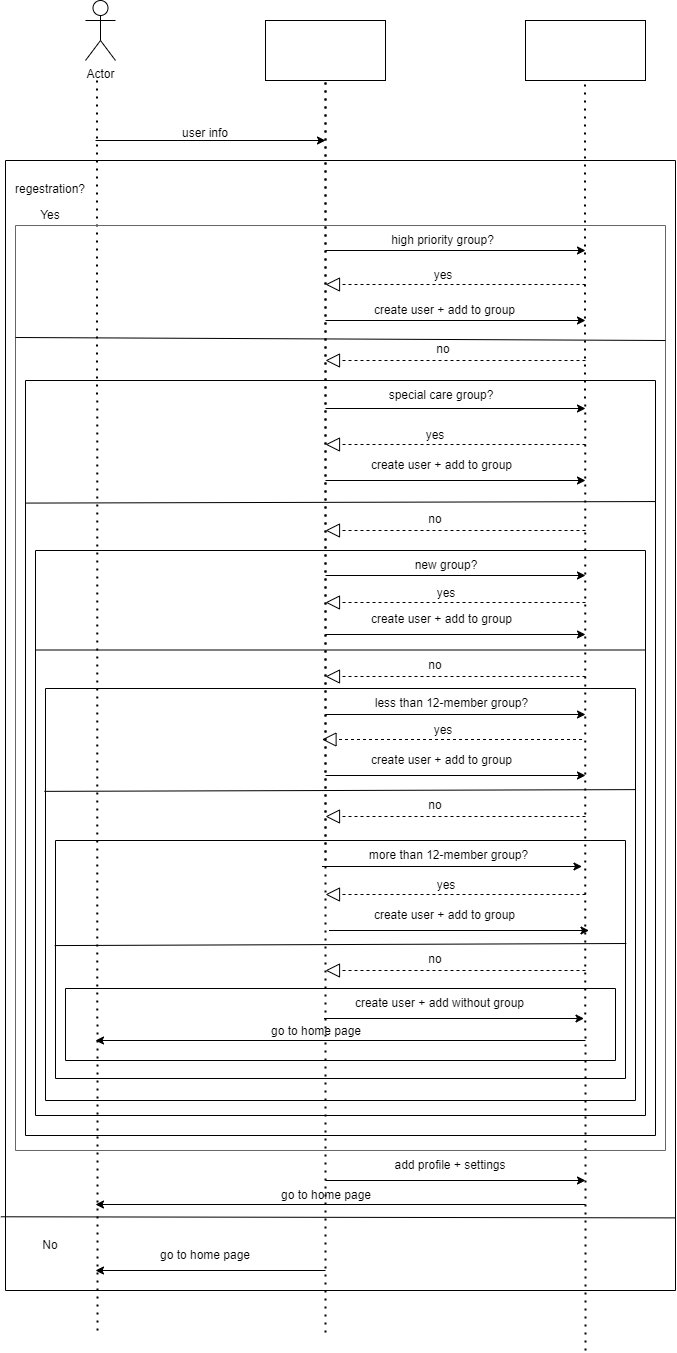

The diagram above was exported from draw.io. Its source (the exported page's mxGraphModel, read from the mxfile embedded in the PNG):
<mxGraphModel dx="868" dy="450" grid="1" gridSize="10" guides="1" tooltips="1" connect="1" arrows="1" fold="1" page="1" pageScale="1" pageWidth="850" pageHeight="1100" math="0" shadow="0">
  <root>
    <mxCell id="minni4Ob82SclRrBY170-0" />
    <mxCell id="minni4Ob82SclRrBY170-1" parent="minni4Ob82SclRrBY170-0" />
    <mxCell id="minni4Ob82SclRrBY170-2" value="" style="rounded=0;whiteSpace=wrap;html=1;" vertex="1" parent="minni4Ob82SclRrBY170-1">
      <mxGeometry x="330" y="40" width="120" height="60" as="geometry" />
    </mxCell>
    <mxCell id="minni4Ob82SclRrBY170-3" value="Actor" style="shape=umlActor;verticalLabelPosition=bottom;verticalAlign=top;html=1;outlineConnect=0;" vertex="1" parent="minni4Ob82SclRrBY170-1">
      <mxGeometry x="150" y="20" width="30" height="60" as="geometry" />
    </mxCell>
    <mxCell id="minni4Ob82SclRrBY170-4" value="" style="rounded=0;whiteSpace=wrap;html=1;" vertex="1" parent="minni4Ob82SclRrBY170-1">
      <mxGeometry x="590" y="40" width="120" height="60" as="geometry" />
    </mxCell>
    <mxCell id="minni4Ob82SclRrBY170-5" value="" style="endArrow=none;dashed=1;html=1;dashPattern=1 3;strokeWidth=2;rounded=0;entryX=0.5;entryY=1;entryDx=0;entryDy=0;" edge="1" parent="minni4Ob82SclRrBY170-1" target="minni4Ob82SclRrBY170-2">
      <mxGeometry width="50" height="50" relative="1" as="geometry">
        <mxPoint x="390" y="880" as="sourcePoint" />
        <mxPoint x="450" y="290" as="targetPoint" />
      </mxGeometry>
    </mxCell>
    <mxCell id="minni4Ob82SclRrBY170-6" value="" style="endArrow=none;dashed=1;html=1;dashPattern=1 3;strokeWidth=2;rounded=0;entryX=0.5;entryY=1;entryDx=0;entryDy=0;" edge="1" parent="minni4Ob82SclRrBY170-1">
      <mxGeometry width="50" height="50" relative="1" as="geometry">
        <mxPoint x="162" y="1350" as="sourcePoint" />
        <mxPoint x="161.5" y="100" as="targetPoint" />
      </mxGeometry>
    </mxCell>
    <mxCell id="minni4Ob82SclRrBY170-8" value="" style="endArrow=none;dashed=1;html=1;dashPattern=1 3;strokeWidth=2;rounded=0;entryX=0.5;entryY=1;entryDx=0;entryDy=0;" edge="1" parent="minni4Ob82SclRrBY170-1">
      <mxGeometry width="50" height="50" relative="1" as="geometry">
        <mxPoint x="390" y="1352" as="sourcePoint" />
        <mxPoint x="390" y="100" as="targetPoint" />
      </mxGeometry>
    </mxCell>
    <mxCell id="minni4Ob82SclRrBY170-9" value="" style="endArrow=none;dashed=1;html=1;dashPattern=1 3;strokeWidth=2;rounded=0;entryX=0.5;entryY=1;entryDx=0;entryDy=0;" edge="1" parent="minni4Ob82SclRrBY170-1">
      <mxGeometry width="50" height="50" relative="1" as="geometry">
        <mxPoint x="650" y="1370" as="sourcePoint" />
        <mxPoint x="649.5" y="100" as="targetPoint" />
      </mxGeometry>
    </mxCell>
    <mxCell id="minni4Ob82SclRrBY170-12" value="" style="endArrow=classic;html=1;rounded=0;" edge="1" parent="minni4Ob82SclRrBY170-1">
      <mxGeometry width="50" height="50" relative="1" as="geometry">
        <mxPoint x="160" y="160" as="sourcePoint" />
        <mxPoint x="390" y="160" as="targetPoint" />
      </mxGeometry>
    </mxCell>
    <mxCell id="minni4Ob82SclRrBY170-15" value="" style="swimlane;startSize=0;" vertex="1" parent="minni4Ob82SclRrBY170-1">
      <mxGeometry x="70" y="180" width="670" height="1130" as="geometry" />
    </mxCell>
    <mxCell id="minni4Ob82SclRrBY170-18" value="regestration?" style="text;html=1;strokeColor=none;fillColor=none;align=center;verticalAlign=middle;whiteSpace=wrap;rounded=0;" vertex="1" parent="minni4Ob82SclRrBY170-15">
      <mxGeometry y="14" width="90" height="30" as="geometry" />
    </mxCell>
    <mxCell id="minni4Ob82SclRrBY170-20" value="Yes" style="text;html=1;strokeColor=none;fillColor=none;align=center;verticalAlign=middle;whiteSpace=wrap;rounded=0;" vertex="1" parent="minni4Ob82SclRrBY170-15">
      <mxGeometry x="15" y="40" width="60" height="30" as="geometry" />
    </mxCell>
    <mxCell id="WRZcRd2eIKa8nQf0FcbL-53" value="" style="endArrow=classic;html=1;rounded=0;" edge="1" parent="minni4Ob82SclRrBY170-15">
      <mxGeometry width="50" height="50" relative="1" as="geometry">
        <mxPoint x="320" y="1020" as="sourcePoint" />
        <mxPoint x="580" y="1020" as="targetPoint" />
      </mxGeometry>
    </mxCell>
    <mxCell id="WRZcRd2eIKa8nQf0FcbL-55" value="add profile + settings" style="text;html=1;strokeColor=none;fillColor=none;align=center;verticalAlign=middle;whiteSpace=wrap;rounded=0;" vertex="1" parent="minni4Ob82SclRrBY170-15">
      <mxGeometry x="350" y="990" width="190" height="30" as="geometry" />
    </mxCell>
    <mxCell id="WRZcRd2eIKa8nQf0FcbL-56" value="" style="endArrow=classic;html=1;rounded=0;" edge="1" parent="minni4Ob82SclRrBY170-15">
      <mxGeometry width="50" height="50" relative="1" as="geometry">
        <mxPoint x="580" y="1044" as="sourcePoint" />
        <mxPoint x="90" y="1044" as="targetPoint" />
      </mxGeometry>
    </mxCell>
    <mxCell id="WRZcRd2eIKa8nQf0FcbL-57" value="go to home page" style="text;html=1;strokeColor=none;fillColor=none;align=center;verticalAlign=middle;whiteSpace=wrap;rounded=0;" vertex="1" parent="minni4Ob82SclRrBY170-15">
      <mxGeometry x="221" y="1020" width="200" height="30" as="geometry" />
    </mxCell>
    <mxCell id="WRZcRd2eIKa8nQf0FcbL-60" value="No" style="text;html=1;strokeColor=none;fillColor=none;align=center;verticalAlign=middle;whiteSpace=wrap;rounded=0;" vertex="1" parent="minni4Ob82SclRrBY170-15">
      <mxGeometry x="15" y="1070" width="60" height="30" as="geometry" />
    </mxCell>
    <mxCell id="WRZcRd2eIKa8nQf0FcbL-61" value="" style="endArrow=classic;html=1;rounded=0;" edge="1" parent="minni4Ob82SclRrBY170-15">
      <mxGeometry width="50" height="50" relative="1" as="geometry">
        <mxPoint x="320" y="1110" as="sourcePoint" />
        <mxPoint x="90" y="1110" as="targetPoint" />
      </mxGeometry>
    </mxCell>
    <mxCell id="WRZcRd2eIKa8nQf0FcbL-62" value="go to home page" style="text;html=1;strokeColor=none;fillColor=none;align=center;verticalAlign=middle;whiteSpace=wrap;rounded=0;" vertex="1" parent="minni4Ob82SclRrBY170-15">
      <mxGeometry x="100" y="1080" width="200" height="30" as="geometry" />
    </mxCell>
    <mxCell id="minni4Ob82SclRrBY170-17" value="user info" style="text;html=1;strokeColor=none;fillColor=none;align=center;verticalAlign=middle;whiteSpace=wrap;rounded=0;" vertex="1" parent="minni4Ob82SclRrBY170-1">
      <mxGeometry x="240" y="138" width="60" height="30" as="geometry" />
    </mxCell>
    <mxCell id="minni4Ob82SclRrBY170-21" value="" style="swimlane;startSize=0;fillColor=#f5f5f5;fontColor=#333333;strokeColor=#666666;" vertex="1" parent="minni4Ob82SclRrBY170-1">
      <mxGeometry x="80" y="245" width="650" height="925" as="geometry" />
    </mxCell>
    <mxCell id="minni4Ob82SclRrBY170-24" value="" style="endArrow=classic;html=1;rounded=0;" edge="1" parent="minni4Ob82SclRrBY170-21">
      <mxGeometry width="50" height="50" relative="1" as="geometry">
        <mxPoint x="310" y="25" as="sourcePoint" />
        <mxPoint x="570" y="25" as="targetPoint" />
      </mxGeometry>
    </mxCell>
    <mxCell id="minni4Ob82SclRrBY170-26" value="" style="endArrow=block;dashed=1;endFill=0;endSize=12;html=1;rounded=0;" edge="1" parent="minni4Ob82SclRrBY170-21">
      <mxGeometry width="160" relative="1" as="geometry">
        <mxPoint x="570" y="59" as="sourcePoint" />
        <mxPoint x="310" y="59" as="targetPoint" />
      </mxGeometry>
    </mxCell>
    <mxCell id="minni4Ob82SclRrBY170-27" value="" style="endArrow=classic;html=1;rounded=0;" edge="1" parent="minni4Ob82SclRrBY170-21">
      <mxGeometry width="50" height="50" relative="1" as="geometry">
        <mxPoint x="310" y="95" as="sourcePoint" />
        <mxPoint x="570" y="95" as="targetPoint" />
      </mxGeometry>
    </mxCell>
    <mxCell id="minni4Ob82SclRrBY170-32" value="" style="endArrow=block;dashed=1;endFill=0;endSize=12;html=1;rounded=0;" edge="1" parent="minni4Ob82SclRrBY170-21">
      <mxGeometry width="160" relative="1" as="geometry">
        <mxPoint x="570" y="135" as="sourcePoint" />
        <mxPoint x="310" y="135" as="targetPoint" />
      </mxGeometry>
    </mxCell>
    <mxCell id="minni4Ob82SclRrBY170-33" value="" style="endArrow=classic;html=1;rounded=0;" edge="1" parent="minni4Ob82SclRrBY170-21">
      <mxGeometry width="50" height="50" relative="1" as="geometry">
        <mxPoint x="310" y="183" as="sourcePoint" />
        <mxPoint x="570" y="183" as="targetPoint" />
      </mxGeometry>
    </mxCell>
    <mxCell id="minni4Ob82SclRrBY170-35" value="" style="swimlane;startSize=0;" vertex="1" parent="minni4Ob82SclRrBY170-21">
      <mxGeometry x="10" y="155" width="630" height="755" as="geometry">
        <mxRectangle x="10" y="155" width="50" height="40" as="alternateBounds" />
      </mxGeometry>
    </mxCell>
    <mxCell id="minni4Ob82SclRrBY170-36" value="" style="endArrow=block;dashed=1;endFill=0;endSize=12;html=1;rounded=0;" edge="1" parent="minni4Ob82SclRrBY170-35">
      <mxGeometry width="160" relative="1" as="geometry">
        <mxPoint x="560" y="64" as="sourcePoint" />
        <mxPoint x="300" y="64" as="targetPoint" />
      </mxGeometry>
    </mxCell>
    <mxCell id="minni4Ob82SclRrBY170-37" value="" style="endArrow=classic;html=1;rounded=0;" edge="1" parent="minni4Ob82SclRrBY170-35">
      <mxGeometry width="50" height="50" relative="1" as="geometry">
        <mxPoint x="300" y="100" as="sourcePoint" />
        <mxPoint x="560" y="100" as="targetPoint" />
      </mxGeometry>
    </mxCell>
    <mxCell id="minni4Ob82SclRrBY170-39" value="" style="endArrow=block;dashed=1;endFill=0;endSize=12;html=1;rounded=0;" edge="1" parent="minni4Ob82SclRrBY170-35">
      <mxGeometry width="160" relative="1" as="geometry">
        <mxPoint x="560" y="150" as="sourcePoint" />
        <mxPoint x="300" y="150" as="targetPoint" />
      </mxGeometry>
    </mxCell>
    <mxCell id="WRZcRd2eIKa8nQf0FcbL-8" value="special care group?" style="text;html=1;strokeColor=none;fillColor=none;align=center;verticalAlign=middle;whiteSpace=wrap;rounded=0;" vertex="1" parent="minni4Ob82SclRrBY170-35">
      <mxGeometry x="340" width="152" height="30" as="geometry" />
    </mxCell>
    <mxCell id="WRZcRd2eIKa8nQf0FcbL-9" value="yes" style="text;html=1;strokeColor=none;fillColor=none;align=center;verticalAlign=middle;whiteSpace=wrap;rounded=0;" vertex="1" parent="minni4Ob82SclRrBY170-35">
      <mxGeometry x="380" y="40" width="60" height="30" as="geometry" />
    </mxCell>
    <mxCell id="WRZcRd2eIKa8nQf0FcbL-10" value="no" style="text;html=1;strokeColor=none;fillColor=none;align=center;verticalAlign=middle;whiteSpace=wrap;rounded=0;" vertex="1" parent="minni4Ob82SclRrBY170-35">
      <mxGeometry x="380" y="124" width="60" height="30" as="geometry" />
    </mxCell>
    <mxCell id="WRZcRd2eIKa8nQf0FcbL-11" value="create user + add to group" style="text;html=1;strokeColor=none;fillColor=none;align=center;verticalAlign=middle;whiteSpace=wrap;rounded=0;" vertex="1" parent="minni4Ob82SclRrBY170-35">
      <mxGeometry x="318.5" y="70" width="195" height="30" as="geometry" />
    </mxCell>
    <mxCell id="minni4Ob82SclRrBY170-38" value="" style="endArrow=none;html=1;rounded=0;entryX=1;entryY=0.61;entryDx=0;entryDy=0;entryPerimeter=0;exitX=0;exitY=0.615;exitDx=0;exitDy=0;exitPerimeter=0;" edge="1" parent="minni4Ob82SclRrBY170-21">
      <mxGeometry width="50" height="50" relative="1" as="geometry">
        <mxPoint x="10" y="277.57500000000005" as="sourcePoint" />
        <mxPoint x="640" y="276.04999999999995" as="targetPoint" />
      </mxGeometry>
    </mxCell>
    <mxCell id="WRZcRd2eIKa8nQf0FcbL-0" value="high priority group?" style="text;html=1;strokeColor=none;fillColor=none;align=center;verticalAlign=middle;whiteSpace=wrap;rounded=0;" vertex="1" parent="minni4Ob82SclRrBY170-21">
      <mxGeometry x="345" width="165" height="30" as="geometry" />
    </mxCell>
    <mxCell id="WRZcRd2eIKa8nQf0FcbL-1" value="yes" style="text;html=1;strokeColor=none;fillColor=none;align=center;verticalAlign=middle;whiteSpace=wrap;rounded=0;" vertex="1" parent="minni4Ob82SclRrBY170-21">
      <mxGeometry x="398" y="35" width="60" height="30" as="geometry" />
    </mxCell>
    <mxCell id="WRZcRd2eIKa8nQf0FcbL-2" value="create user + add to group" style="text;html=1;strokeColor=none;fillColor=none;align=center;verticalAlign=middle;whiteSpace=wrap;rounded=0;" vertex="1" parent="minni4Ob82SclRrBY170-21">
      <mxGeometry x="332" y="70" width="195" height="30" as="geometry" />
    </mxCell>
    <mxCell id="WRZcRd2eIKa8nQf0FcbL-7" value="no" style="text;html=1;strokeColor=none;fillColor=none;align=center;verticalAlign=middle;whiteSpace=wrap;rounded=0;" vertex="1" parent="minni4Ob82SclRrBY170-21">
      <mxGeometry x="397.5" y="109" width="60" height="30" as="geometry" />
    </mxCell>
    <mxCell id="WRZcRd2eIKa8nQf0FcbL-12" value="" style="swimlane;startSize=0;" vertex="1" parent="minni4Ob82SclRrBY170-21">
      <mxGeometry x="20" y="325" width="610" height="565" as="geometry" />
    </mxCell>
    <mxCell id="WRZcRd2eIKa8nQf0FcbL-13" value="" style="endArrow=classic;html=1;rounded=0;" edge="1" parent="WRZcRd2eIKa8nQf0FcbL-12">
      <mxGeometry width="50" height="50" relative="1" as="geometry">
        <mxPoint x="290" y="25" as="sourcePoint" />
        <mxPoint x="550" y="25" as="targetPoint" />
      </mxGeometry>
    </mxCell>
    <mxCell id="WRZcRd2eIKa8nQf0FcbL-14" value="" style="endArrow=block;dashed=1;endFill=0;endSize=12;html=1;rounded=0;" edge="1" parent="WRZcRd2eIKa8nQf0FcbL-12">
      <mxGeometry width="160" relative="1" as="geometry">
        <mxPoint x="550" y="52" as="sourcePoint" />
        <mxPoint x="290" y="52" as="targetPoint" />
      </mxGeometry>
    </mxCell>
    <mxCell id="WRZcRd2eIKa8nQf0FcbL-15" value="new group?" style="text;html=1;strokeColor=none;fillColor=none;align=center;verticalAlign=middle;whiteSpace=wrap;rounded=0;" vertex="1" parent="WRZcRd2eIKa8nQf0FcbL-12">
      <mxGeometry x="360" width="102" height="30" as="geometry" />
    </mxCell>
    <mxCell id="WRZcRd2eIKa8nQf0FcbL-16" value="yes" style="text;html=1;strokeColor=none;fillColor=none;align=center;verticalAlign=middle;whiteSpace=wrap;rounded=0;" vertex="1" parent="WRZcRd2eIKa8nQf0FcbL-12">
      <mxGeometry x="381" y="28" width="60" height="30" as="geometry" />
    </mxCell>
    <mxCell id="WRZcRd2eIKa8nQf0FcbL-17" value="" style="endArrow=classic;html=1;rounded=0;" edge="1" parent="WRZcRd2eIKa8nQf0FcbL-12">
      <mxGeometry width="50" height="50" relative="1" as="geometry">
        <mxPoint x="290" y="84" as="sourcePoint" />
        <mxPoint x="550" y="84" as="targetPoint" />
      </mxGeometry>
    </mxCell>
    <mxCell id="WRZcRd2eIKa8nQf0FcbL-18" value="create user + add to group" style="text;html=1;strokeColor=none;fillColor=none;align=center;verticalAlign=middle;whiteSpace=wrap;rounded=0;" vertex="1" parent="WRZcRd2eIKa8nQf0FcbL-12">
      <mxGeometry x="308.5" y="54" width="195" height="30" as="geometry" />
    </mxCell>
    <mxCell id="WRZcRd2eIKa8nQf0FcbL-21" value="" style="endArrow=block;dashed=1;endFill=0;endSize=12;html=1;rounded=0;" edge="1" parent="WRZcRd2eIKa8nQf0FcbL-12">
      <mxGeometry width="160" relative="1" as="geometry">
        <mxPoint x="550" y="126" as="sourcePoint" />
        <mxPoint x="290" y="126" as="targetPoint" />
      </mxGeometry>
    </mxCell>
    <mxCell id="WRZcRd2eIKa8nQf0FcbL-22" value="no" style="text;html=1;strokeColor=none;fillColor=none;align=center;verticalAlign=middle;whiteSpace=wrap;rounded=0;" vertex="1" parent="WRZcRd2eIKa8nQf0FcbL-12">
      <mxGeometry x="370" y="100" width="60" height="30" as="geometry" />
    </mxCell>
    <mxCell id="WRZcRd2eIKa8nQf0FcbL-23" value="" style="endArrow=classic;html=1;rounded=0;" edge="1" parent="WRZcRd2eIKa8nQf0FcbL-12">
      <mxGeometry width="50" height="50" relative="1" as="geometry">
        <mxPoint x="290" y="164" as="sourcePoint" />
        <mxPoint x="550" y="164" as="targetPoint" />
      </mxGeometry>
    </mxCell>
    <mxCell id="WRZcRd2eIKa8nQf0FcbL-25" value="less than 12-member group?" style="text;html=1;strokeColor=none;fillColor=none;align=center;verticalAlign=middle;whiteSpace=wrap;rounded=0;" vertex="1" parent="WRZcRd2eIKa8nQf0FcbL-12">
      <mxGeometry x="325" y="138" width="183" height="30" as="geometry" />
    </mxCell>
    <mxCell id="WRZcRd2eIKa8nQf0FcbL-28" value="" style="swimlane;startSize=0;" vertex="1" parent="WRZcRd2eIKa8nQf0FcbL-12">
      <mxGeometry x="10" y="138" width="590" height="412" as="geometry" />
    </mxCell>
    <mxCell id="WRZcRd2eIKa8nQf0FcbL-29" value="" style="endArrow=block;dashed=1;endFill=0;endSize=12;html=1;rounded=0;" edge="1" parent="WRZcRd2eIKa8nQf0FcbL-28">
      <mxGeometry width="160" relative="1" as="geometry">
        <mxPoint x="536.5" y="51" as="sourcePoint" />
        <mxPoint x="276.5" y="51" as="targetPoint" />
      </mxGeometry>
    </mxCell>
    <mxCell id="WRZcRd2eIKa8nQf0FcbL-30" value="yes" style="text;html=1;strokeColor=none;fillColor=none;align=center;verticalAlign=middle;whiteSpace=wrap;rounded=0;" vertex="1" parent="WRZcRd2eIKa8nQf0FcbL-28">
      <mxGeometry x="367.5" y="27" width="60" height="30" as="geometry" />
    </mxCell>
    <mxCell id="WRZcRd2eIKa8nQf0FcbL-31" value="" style="endArrow=classic;html=1;rounded=0;" edge="1" parent="WRZcRd2eIKa8nQf0FcbL-28">
      <mxGeometry width="50" height="50" relative="1" as="geometry">
        <mxPoint x="280" y="87" as="sourcePoint" />
        <mxPoint x="540" y="87" as="targetPoint" />
      </mxGeometry>
    </mxCell>
    <mxCell id="WRZcRd2eIKa8nQf0FcbL-32" value="create user + add to group" style="text;html=1;strokeColor=none;fillColor=none;align=center;verticalAlign=middle;whiteSpace=wrap;rounded=0;" vertex="1" parent="WRZcRd2eIKa8nQf0FcbL-28">
      <mxGeometry x="298.5" y="57" width="195" height="30" as="geometry" />
    </mxCell>
    <mxCell id="WRZcRd2eIKa8nQf0FcbL-34" value="" style="endArrow=block;dashed=1;endFill=0;endSize=12;html=1;rounded=0;" edge="1" parent="WRZcRd2eIKa8nQf0FcbL-28">
      <mxGeometry width="160" relative="1" as="geometry">
        <mxPoint x="540" y="128" as="sourcePoint" />
        <mxPoint x="280" y="128" as="targetPoint" />
      </mxGeometry>
    </mxCell>
    <mxCell id="WRZcRd2eIKa8nQf0FcbL-35" value="no" style="text;html=1;strokeColor=none;fillColor=none;align=center;verticalAlign=middle;whiteSpace=wrap;rounded=0;" vertex="1" parent="WRZcRd2eIKa8nQf0FcbL-28">
      <mxGeometry x="360" y="102" width="60" height="30" as="geometry" />
    </mxCell>
    <mxCell id="WRZcRd2eIKa8nQf0FcbL-36" value="" style="swimlane;startSize=0;" vertex="1" parent="WRZcRd2eIKa8nQf0FcbL-28">
      <mxGeometry x="10" y="152" width="570" height="238" as="geometry" />
    </mxCell>
    <mxCell id="WRZcRd2eIKa8nQf0FcbL-38" value="" style="endArrow=classic;html=1;rounded=0;" edge="1" parent="WRZcRd2eIKa8nQf0FcbL-36">
      <mxGeometry width="50" height="50" relative="1" as="geometry">
        <mxPoint x="266.5" y="26" as="sourcePoint" />
        <mxPoint x="526.5" y="26" as="targetPoint" />
      </mxGeometry>
    </mxCell>
    <mxCell id="WRZcRd2eIKa8nQf0FcbL-39" value="more than 12-member group?" style="text;html=1;strokeColor=none;fillColor=none;align=center;verticalAlign=middle;whiteSpace=wrap;rounded=0;" vertex="1" parent="WRZcRd2eIKa8nQf0FcbL-36">
      <mxGeometry x="301.5" width="183" height="30" as="geometry" />
    </mxCell>
    <mxCell id="WRZcRd2eIKa8nQf0FcbL-40" value="" style="endArrow=block;dashed=1;endFill=0;endSize=12;html=1;rounded=0;" edge="1" parent="WRZcRd2eIKa8nQf0FcbL-36">
      <mxGeometry width="160" relative="1" as="geometry">
        <mxPoint x="530" y="54" as="sourcePoint" />
        <mxPoint x="270" y="54" as="targetPoint" />
      </mxGeometry>
    </mxCell>
    <mxCell id="WRZcRd2eIKa8nQf0FcbL-41" value="yes" style="text;html=1;strokeColor=none;fillColor=none;align=center;verticalAlign=middle;whiteSpace=wrap;rounded=0;" vertex="1" parent="WRZcRd2eIKa8nQf0FcbL-36">
      <mxGeometry x="361" y="30" width="60" height="30" as="geometry" />
    </mxCell>
    <mxCell id="WRZcRd2eIKa8nQf0FcbL-42" value="" style="endArrow=classic;html=1;rounded=0;" edge="1" parent="WRZcRd2eIKa8nQf0FcbL-36">
      <mxGeometry width="50" height="50" relative="1" as="geometry">
        <mxPoint x="273.5" y="90" as="sourcePoint" />
        <mxPoint x="533.5" y="90" as="targetPoint" />
      </mxGeometry>
    </mxCell>
    <mxCell id="WRZcRd2eIKa8nQf0FcbL-43" value="create user + add to group" style="text;html=1;strokeColor=none;fillColor=none;align=center;verticalAlign=middle;whiteSpace=wrap;rounded=0;" vertex="1" parent="WRZcRd2eIKa8nQf0FcbL-36">
      <mxGeometry x="292" y="60" width="195" height="30" as="geometry" />
    </mxCell>
    <mxCell id="WRZcRd2eIKa8nQf0FcbL-45" value="" style="endArrow=block;dashed=1;endFill=0;endSize=12;html=1;rounded=0;" edge="1" parent="WRZcRd2eIKa8nQf0FcbL-36">
      <mxGeometry width="160" relative="1" as="geometry">
        <mxPoint x="530" y="130" as="sourcePoint" />
        <mxPoint x="270" y="130" as="targetPoint" />
      </mxGeometry>
    </mxCell>
    <mxCell id="WRZcRd2eIKa8nQf0FcbL-46" value="no" style="text;html=1;strokeColor=none;fillColor=none;align=center;verticalAlign=middle;whiteSpace=wrap;rounded=0;" vertex="1" parent="WRZcRd2eIKa8nQf0FcbL-36">
      <mxGeometry x="350" y="104" width="60" height="30" as="geometry" />
    </mxCell>
    <mxCell id="WRZcRd2eIKa8nQf0FcbL-48" value="" style="swimlane;startSize=0;" vertex="1" parent="WRZcRd2eIKa8nQf0FcbL-36">
      <mxGeometry x="10" y="148" width="550" height="72" as="geometry" />
    </mxCell>
    <mxCell id="WRZcRd2eIKa8nQf0FcbL-49" value="" style="endArrow=classic;html=1;rounded=0;" edge="1" parent="WRZcRd2eIKa8nQf0FcbL-48">
      <mxGeometry width="50" height="50" relative="1" as="geometry">
        <mxPoint x="258.5" y="30" as="sourcePoint" />
        <mxPoint x="518.5" y="30" as="targetPoint" />
      </mxGeometry>
    </mxCell>
    <mxCell id="WRZcRd2eIKa8nQf0FcbL-50" value="create user + add without group" style="text;html=1;strokeColor=none;fillColor=none;align=center;verticalAlign=middle;whiteSpace=wrap;rounded=0;" vertex="1" parent="WRZcRd2eIKa8nQf0FcbL-48">
      <mxGeometry x="277" width="195" height="30" as="geometry" />
    </mxCell>
    <mxCell id="WRZcRd2eIKa8nQf0FcbL-51" value="" style="endArrow=classic;html=1;rounded=0;" edge="1" parent="WRZcRd2eIKa8nQf0FcbL-48">
      <mxGeometry width="50" height="50" relative="1" as="geometry">
        <mxPoint x="520" y="52" as="sourcePoint" />
        <mxPoint x="30" y="52" as="targetPoint" />
      </mxGeometry>
    </mxCell>
    <mxCell id="WRZcRd2eIKa8nQf0FcbL-52" value="go to home page" style="text;html=1;strokeColor=none;fillColor=none;align=center;verticalAlign=middle;whiteSpace=wrap;rounded=0;" vertex="1" parent="WRZcRd2eIKa8nQf0FcbL-48">
      <mxGeometry x="151" y="28" width="200" height="30" as="geometry" />
    </mxCell>
    <mxCell id="WRZcRd2eIKa8nQf0FcbL-44" value="" style="endArrow=none;html=1;rounded=0;exitX=-0.005;exitY=0.415;exitDx=0;exitDy=0;exitPerimeter=0;entryX=0.998;entryY=0.407;entryDx=0;entryDy=0;entryPerimeter=0;" edge="1" parent="WRZcRd2eIKa8nQf0FcbL-28">
      <mxGeometry width="50" height="50" relative="1" as="geometry">
        <mxPoint x="9.149999999999977" y="257.06999999999994" as="sourcePoint" />
        <mxPoint x="580.8600000000001" y="255.00600000000009" as="targetPoint" />
      </mxGeometry>
    </mxCell>
    <mxCell id="WRZcRd2eIKa8nQf0FcbL-33" value="" style="endArrow=none;html=1;rounded=0;entryX=1;entryY=0.336;entryDx=0;entryDy=0;entryPerimeter=0;exitX=-0.002;exitY=0.342;exitDx=0;exitDy=0;exitPerimeter=0;" edge="1" parent="WRZcRd2eIKa8nQf0FcbL-12">
      <mxGeometry width="50" height="50" relative="1" as="geometry">
        <mxPoint x="8.82000000000005" y="240.86400000000003" as="sourcePoint" />
        <mxPoint x="600" y="239.11200000000008" as="targetPoint" />
      </mxGeometry>
    </mxCell>
    <mxCell id="WRZcRd2eIKa8nQf0FcbL-19" value="" style="endArrow=none;html=1;rounded=0;exitX=0;exitY=0.5;exitDx=0;exitDy=0;entryX=1;entryY=0.5;entryDx=0;entryDy=0;" edge="1" parent="minni4Ob82SclRrBY170-21">
      <mxGeometry width="50" height="50" relative="1" as="geometry">
        <mxPoint x="20" y="424.5" as="sourcePoint" />
        <mxPoint x="630" y="424.5" as="targetPoint" />
      </mxGeometry>
    </mxCell>
    <mxCell id="minni4Ob82SclRrBY170-31" value="" style="endArrow=none;html=1;rounded=0;" edge="1" parent="minni4Ob82SclRrBY170-1">
      <mxGeometry width="50" height="50" relative="1" as="geometry">
        <mxPoint x="80" y="357" as="sourcePoint" />
        <mxPoint x="730" y="360" as="targetPoint" />
      </mxGeometry>
    </mxCell>
    <mxCell id="WRZcRd2eIKa8nQf0FcbL-59" value="" style="endArrow=none;html=1;rounded=0;entryX=1;entryY=0.949;entryDx=0;entryDy=0;entryPerimeter=0;exitX=-0.007;exitY=0.948;exitDx=0;exitDy=0;exitPerimeter=0;" edge="1" parent="minni4Ob82SclRrBY170-1">
      <mxGeometry width="50" height="50" relative="1" as="geometry">
        <mxPoint x="65.30999999999995" y="1236.28" as="sourcePoint" />
        <mxPoint x="740" y="1237.3899999999999" as="targetPoint" />
      </mxGeometry>
    </mxCell>
  </root>
</mxGraphModel>